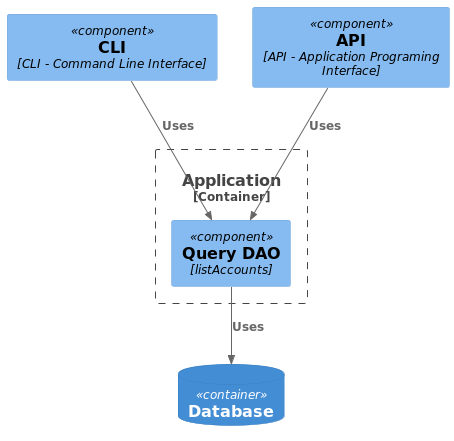

The diagram above was rendered by PlantUML. Its source (embedded in the PNG):
@startuml
!include https://raw.githubusercontent.com/plantuml-stdlib/C4-PlantUML/master/C4_Component.puml

Component(cli, "CLI", "", $techn="CLI - Command Line Interface")
Component(api, "API", "", $techn="API - Application Programing Interface")
ContainerDb(db, "Database")

Container_Boundary(application, "Application") {
 Component(query, "Query DAO", "listAccounts")
}

Rel(query, db, "Uses")
Rel(cli, query, "Uses")
Rel(api, query, "Uses")
@enduml